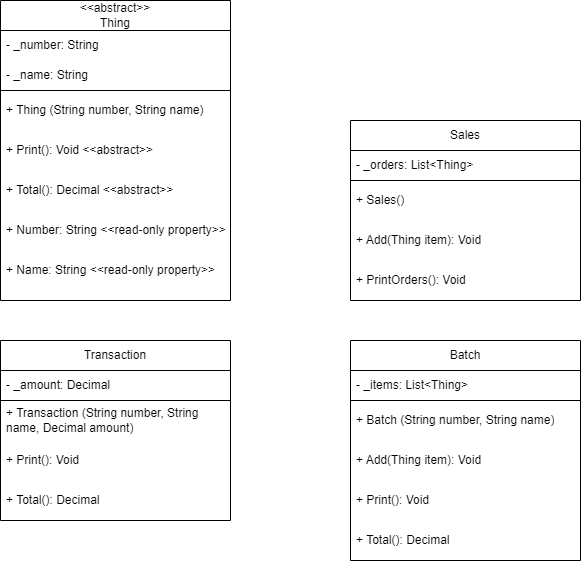

The diagram above was exported from draw.io. Its source (the exported page's mxGraphModel, read from the mxfile embedded in the PNG):
<mxGraphModel dx="941" dy="644" grid="1" gridSize="10" guides="1" tooltips="1" connect="1" arrows="1" fold="1" page="1" pageScale="1" pageWidth="1654" pageHeight="1169" math="0" shadow="0">
  <root>
    <mxCell id="0" />
    <mxCell id="1" parent="0" />
    <mxCell id="wfRh57VuHQnGWz4YcKZG-1" value="&amp;lt;&amp;lt;abstract&amp;gt;&amp;gt;&lt;br&gt;Thing" style="swimlane;fontStyle=0;childLayout=stackLayout;horizontal=1;startSize=30;horizontalStack=0;resizeParent=1;resizeParentMax=0;resizeLast=0;collapsible=1;marginBottom=0;whiteSpace=wrap;html=1;labelBackgroundColor=none;" parent="1" vertex="1">
      <mxGeometry x="200" y="150" width="230" height="90" as="geometry" />
    </mxCell>
    <mxCell id="wfRh57VuHQnGWz4YcKZG-2" value="- _number: String" style="text;strokeColor=none;fillColor=none;align=left;verticalAlign=middle;spacingLeft=4;spacingRight=4;overflow=hidden;points=[[0,0.5],[1,0.5]];portConstraint=eastwest;rotatable=0;whiteSpace=wrap;html=1;labelBackgroundColor=none;" parent="wfRh57VuHQnGWz4YcKZG-1" vertex="1">
      <mxGeometry y="30" width="230" height="30" as="geometry" />
    </mxCell>
    <mxCell id="wfRh57VuHQnGWz4YcKZG-3" value="- _name: String" style="text;strokeColor=none;fillColor=none;align=left;verticalAlign=middle;spacingLeft=4;spacingRight=4;overflow=hidden;points=[[0,0.5],[1,0.5]];portConstraint=eastwest;rotatable=0;whiteSpace=wrap;html=1;labelBackgroundColor=none;" parent="wfRh57VuHQnGWz4YcKZG-1" vertex="1">
      <mxGeometry y="60" width="230" height="30" as="geometry" />
    </mxCell>
    <mxCell id="wfRh57VuHQnGWz4YcKZG-25" value="" style="swimlane;startSize=0;" parent="1" vertex="1">
      <mxGeometry x="200" y="240" width="230" height="210" as="geometry" />
    </mxCell>
    <mxCell id="wfRh57VuHQnGWz4YcKZG-5" value="+ Thing (String number, String name)" style="text;align=left;verticalAlign=middle;spacingLeft=4;spacingRight=4;overflow=hidden;points=[[0,0.5],[1,0.5]];portConstraint=eastwest;rotatable=0;whiteSpace=wrap;html=1;labelBackgroundColor=none;strokeColor=none;" parent="wfRh57VuHQnGWz4YcKZG-25" vertex="1">
      <mxGeometry width="230" height="40" as="geometry" />
    </mxCell>
    <mxCell id="wfRh57VuHQnGWz4YcKZG-6" value="+ Print(): Void &amp;lt;&amp;lt;abstract&amp;gt;&amp;gt;" style="text;strokeColor=none;fillColor=none;align=left;verticalAlign=middle;spacingLeft=4;spacingRight=4;overflow=hidden;points=[[0,0.5],[1,0.5]];portConstraint=eastwest;rotatable=0;whiteSpace=wrap;html=1;labelBackgroundColor=none;" parent="wfRh57VuHQnGWz4YcKZG-25" vertex="1">
      <mxGeometry y="40" width="230" height="40" as="geometry" />
    </mxCell>
    <mxCell id="wfRh57VuHQnGWz4YcKZG-20" value="+ Total(): Decimal &amp;lt;&amp;lt;abstract&amp;gt;&amp;gt;&amp;nbsp;" style="text;strokeColor=none;fillColor=none;align=left;verticalAlign=middle;spacingLeft=4;spacingRight=4;overflow=hidden;points=[[0,0.5],[1,0.5]];portConstraint=eastwest;rotatable=0;whiteSpace=wrap;html=1;labelBackgroundColor=none;" parent="wfRh57VuHQnGWz4YcKZG-25" vertex="1">
      <mxGeometry y="80" width="230" height="40" as="geometry" />
    </mxCell>
    <mxCell id="wfRh57VuHQnGWz4YcKZG-26" value="+ Number: String &amp;lt;&amp;lt;read-only property&amp;gt;&amp;gt;" style="text;strokeColor=none;fillColor=none;align=left;verticalAlign=middle;spacingLeft=4;spacingRight=4;overflow=hidden;points=[[0,0.5],[1,0.5]];portConstraint=eastwest;rotatable=0;whiteSpace=wrap;html=1;labelBackgroundColor=none;" parent="wfRh57VuHQnGWz4YcKZG-25" vertex="1">
      <mxGeometry y="120" width="230" height="40" as="geometry" />
    </mxCell>
    <mxCell id="wfRh57VuHQnGWz4YcKZG-27" value="+ Name: String &amp;lt;&amp;lt;read-only property&amp;gt;&amp;gt;" style="text;strokeColor=none;fillColor=none;align=left;verticalAlign=middle;spacingLeft=4;spacingRight=4;overflow=hidden;points=[[0,0.5],[1,0.5]];portConstraint=eastwest;rotatable=0;whiteSpace=wrap;html=1;labelBackgroundColor=none;" parent="wfRh57VuHQnGWz4YcKZG-25" vertex="1">
      <mxGeometry y="160" width="230" height="40" as="geometry" />
    </mxCell>
    <mxCell id="wfRh57VuHQnGWz4YcKZG-28" value="Sales" style="swimlane;fontStyle=0;childLayout=stackLayout;horizontal=1;startSize=30;horizontalStack=0;resizeParent=1;resizeParentMax=0;resizeLast=0;collapsible=1;marginBottom=0;whiteSpace=wrap;html=1;labelBackgroundColor=none;" parent="1" vertex="1">
      <mxGeometry x="550" y="270" width="230" height="60" as="geometry" />
    </mxCell>
    <mxCell id="wfRh57VuHQnGWz4YcKZG-29" value="- _orders: List&amp;lt;Thing&amp;gt;" style="text;strokeColor=none;fillColor=none;align=left;verticalAlign=middle;spacingLeft=4;spacingRight=4;overflow=hidden;points=[[0,0.5],[1,0.5]];portConstraint=eastwest;rotatable=0;whiteSpace=wrap;html=1;labelBackgroundColor=none;" parent="wfRh57VuHQnGWz4YcKZG-28" vertex="1">
      <mxGeometry y="30" width="230" height="30" as="geometry" />
    </mxCell>
    <mxCell id="wfRh57VuHQnGWz4YcKZG-31" value="" style="swimlane;startSize=0;" parent="1" vertex="1">
      <mxGeometry x="550" y="330" width="230" height="120" as="geometry" />
    </mxCell>
    <mxCell id="wfRh57VuHQnGWz4YcKZG-32" value="+ Sales()" style="text;align=left;verticalAlign=middle;spacingLeft=4;spacingRight=4;overflow=hidden;points=[[0,0.5],[1,0.5]];portConstraint=eastwest;rotatable=0;whiteSpace=wrap;html=1;labelBackgroundColor=none;strokeColor=none;" parent="wfRh57VuHQnGWz4YcKZG-31" vertex="1">
      <mxGeometry width="230" height="40" as="geometry" />
    </mxCell>
    <mxCell id="wfRh57VuHQnGWz4YcKZG-33" value="+ Add(Thing item): Void" style="text;strokeColor=none;fillColor=none;align=left;verticalAlign=middle;spacingLeft=4;spacingRight=4;overflow=hidden;points=[[0,0.5],[1,0.5]];portConstraint=eastwest;rotatable=0;whiteSpace=wrap;html=1;labelBackgroundColor=none;" parent="wfRh57VuHQnGWz4YcKZG-31" vertex="1">
      <mxGeometry y="40" width="230" height="40" as="geometry" />
    </mxCell>
    <mxCell id="wfRh57VuHQnGWz4YcKZG-35" value="+ PrintOrders(): Void" style="text;strokeColor=none;fillColor=none;align=left;verticalAlign=middle;spacingLeft=4;spacingRight=4;overflow=hidden;points=[[0,0.5],[1,0.5]];portConstraint=eastwest;rotatable=0;whiteSpace=wrap;html=1;labelBackgroundColor=none;" parent="wfRh57VuHQnGWz4YcKZG-31" vertex="1">
      <mxGeometry y="80" width="230" height="40" as="geometry" />
    </mxCell>
    <mxCell id="wfRh57VuHQnGWz4YcKZG-37" value="Batch" style="swimlane;fontStyle=0;childLayout=stackLayout;horizontal=1;startSize=30;horizontalStack=0;resizeParent=1;resizeParentMax=0;resizeLast=0;collapsible=1;marginBottom=0;whiteSpace=wrap;html=1;labelBackgroundColor=none;" parent="1" vertex="1">
      <mxGeometry x="550" y="490" width="230" height="60" as="geometry" />
    </mxCell>
    <mxCell id="wfRh57VuHQnGWz4YcKZG-38" value="- _items: List&amp;lt;Thing&amp;gt;" style="text;strokeColor=none;fillColor=none;align=left;verticalAlign=middle;spacingLeft=4;spacingRight=4;overflow=hidden;points=[[0,0.5],[1,0.5]];portConstraint=eastwest;rotatable=0;whiteSpace=wrap;html=1;labelBackgroundColor=none;" parent="wfRh57VuHQnGWz4YcKZG-37" vertex="1">
      <mxGeometry y="30" width="230" height="30" as="geometry" />
    </mxCell>
    <mxCell id="wfRh57VuHQnGWz4YcKZG-39" value="" style="swimlane;startSize=0;" parent="1" vertex="1">
      <mxGeometry x="550" y="550" width="230" height="160" as="geometry" />
    </mxCell>
    <mxCell id="wfRh57VuHQnGWz4YcKZG-40" value="&lt;span style=&quot;color: rgba(0, 0, 0, 0); font-family: monospace; font-size: 0px; text-wrap: nowrap;&quot;&gt;%3CmxGraphModel%3E%3Croot%3E%3CmxCell%20id%3D%220%22%2F%3E%3CmxCell%20id%3D%221%22%20parent%3D%220%22%2F%3E%3CmxCell%20id%3D%222%22%20value%3D%22%2B%20Thing%20(String%20number%2C%20String%20name)%22%20style%3D%22text%3Balign%3Dleft%3BverticalAlign%3Dmiddle%3BspacingLeft%3D4%3BspacingRight%3D4%3Boverflow%3Dhidden%3Bpoints%3D%5B%5B0%2C0.5%5D%2C%5B1%2C0.5%5D%5D%3BportConstraint%3Deastwest%3Brotatable%3D0%3BwhiteSpace%3Dwrap%3Bhtml%3D1%3BlabelBackgroundColor%3Dnone%3BstrokeColor%3Dnone%3B%22%20vertex%3D%221%22%20parent%3D%221%22%3E%3CmxGeometry%20x%3D%22210%22%20y%3D%22240%22%20width%3D%22230%22%20height%3D%2240%22%20as%3D%22geometry%22%2F%3E%3C%2FmxCell%3E%3C%2Froot%3E%3C%2FmxGraphModel%3E&lt;/span&gt;" style="text;align=left;verticalAlign=middle;spacingLeft=4;spacingRight=4;overflow=hidden;points=[[0,0.5],[1,0.5]];portConstraint=eastwest;rotatable=0;whiteSpace=wrap;html=1;labelBackgroundColor=none;strokeColor=none;" parent="wfRh57VuHQnGWz4YcKZG-39" vertex="1">
      <mxGeometry width="230" height="40" as="geometry" />
    </mxCell>
    <mxCell id="wfRh57VuHQnGWz4YcKZG-41" value="+ Add(Thing item): Void" style="text;strokeColor=none;fillColor=none;align=left;verticalAlign=middle;spacingLeft=4;spacingRight=4;overflow=hidden;points=[[0,0.5],[1,0.5]];portConstraint=eastwest;rotatable=0;whiteSpace=wrap;html=1;labelBackgroundColor=none;" parent="wfRh57VuHQnGWz4YcKZG-39" vertex="1">
      <mxGeometry y="40" width="230" height="40" as="geometry" />
    </mxCell>
    <mxCell id="wfRh57VuHQnGWz4YcKZG-42" value="+ Print(): Void" style="text;strokeColor=none;fillColor=none;align=left;verticalAlign=middle;spacingLeft=4;spacingRight=4;overflow=hidden;points=[[0,0.5],[1,0.5]];portConstraint=eastwest;rotatable=0;whiteSpace=wrap;html=1;labelBackgroundColor=none;" parent="wfRh57VuHQnGWz4YcKZG-39" vertex="1">
      <mxGeometry y="80" width="230" height="40" as="geometry" />
    </mxCell>
    <mxCell id="wfRh57VuHQnGWz4YcKZG-43" value="+ Total(): Decimal&amp;nbsp;" style="text;strokeColor=none;fillColor=none;align=left;verticalAlign=middle;spacingLeft=4;spacingRight=4;overflow=hidden;points=[[0,0.5],[1,0.5]];portConstraint=eastwest;rotatable=0;whiteSpace=wrap;html=1;labelBackgroundColor=none;" parent="wfRh57VuHQnGWz4YcKZG-39" vertex="1">
      <mxGeometry y="120" width="230" height="40" as="geometry" />
    </mxCell>
    <mxCell id="wfRh57VuHQnGWz4YcKZG-44" value="+ Batch (String number, String name)" style="text;align=left;verticalAlign=middle;spacingLeft=4;spacingRight=4;overflow=hidden;points=[[0,0.5],[1,0.5]];portConstraint=eastwest;rotatable=0;whiteSpace=wrap;html=1;labelBackgroundColor=none;strokeColor=none;" parent="wfRh57VuHQnGWz4YcKZG-39" vertex="1">
      <mxGeometry width="230" height="40" as="geometry" />
    </mxCell>
    <mxCell id="wfRh57VuHQnGWz4YcKZG-47" value="Transaction" style="swimlane;fontStyle=0;childLayout=stackLayout;horizontal=1;startSize=30;horizontalStack=0;resizeParent=1;resizeParentMax=0;resizeLast=0;collapsible=1;marginBottom=0;whiteSpace=wrap;html=1;labelBackgroundColor=none;" parent="1" vertex="1">
      <mxGeometry x="200" y="490" width="230" height="60" as="geometry" />
    </mxCell>
    <mxCell id="wfRh57VuHQnGWz4YcKZG-48" value="- _amount: Decimal" style="text;strokeColor=none;fillColor=none;align=left;verticalAlign=middle;spacingLeft=4;spacingRight=4;overflow=hidden;points=[[0,0.5],[1,0.5]];portConstraint=eastwest;rotatable=0;whiteSpace=wrap;html=1;labelBackgroundColor=none;" parent="wfRh57VuHQnGWz4YcKZG-47" vertex="1">
      <mxGeometry y="30" width="230" height="30" as="geometry" />
    </mxCell>
    <mxCell id="wfRh57VuHQnGWz4YcKZG-49" value="" style="swimlane;startSize=0;" parent="1" vertex="1">
      <mxGeometry x="200" y="550" width="230" height="120" as="geometry" />
    </mxCell>
    <mxCell id="wfRh57VuHQnGWz4YcKZG-54" value="+ Transaction (String number, String name, Decimal amount)" style="text;align=left;verticalAlign=middle;spacingLeft=4;spacingRight=4;overflow=hidden;points=[[0,0.5],[1,0.5]];portConstraint=eastwest;rotatable=0;whiteSpace=wrap;html=1;labelBackgroundColor=none;strokeColor=none;" parent="wfRh57VuHQnGWz4YcKZG-49" vertex="1">
      <mxGeometry width="230" height="40" as="geometry" />
    </mxCell>
    <mxCell id="wfRh57VuHQnGWz4YcKZG-55" value="+ Print(): Void" style="text;strokeColor=none;fillColor=none;align=left;verticalAlign=middle;spacingLeft=4;spacingRight=4;overflow=hidden;points=[[0,0.5],[1,0.5]];portConstraint=eastwest;rotatable=0;whiteSpace=wrap;html=1;labelBackgroundColor=none;" parent="wfRh57VuHQnGWz4YcKZG-49" vertex="1">
      <mxGeometry y="40" width="230" height="40" as="geometry" />
    </mxCell>
    <mxCell id="wfRh57VuHQnGWz4YcKZG-56" value="+ Total(): Decimal&amp;nbsp;" style="text;strokeColor=none;fillColor=none;align=left;verticalAlign=middle;spacingLeft=4;spacingRight=4;overflow=hidden;points=[[0,0.5],[1,0.5]];portConstraint=eastwest;rotatable=0;whiteSpace=wrap;html=1;labelBackgroundColor=none;" parent="wfRh57VuHQnGWz4YcKZG-49" vertex="1">
      <mxGeometry y="80" width="230" height="40" as="geometry" />
    </mxCell>
  </root>
</mxGraphModel>